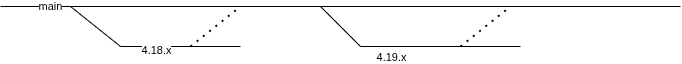

The diagram above was exported from draw.io. Its source (the exported page's mxGraphModel, read from the mxfile embedded in the PNG):
<mxGraphModel dx="2305" dy="723" grid="1" gridSize="10" guides="1" tooltips="1" connect="1" arrows="1" fold="1" page="1" pageScale="1" pageWidth="850" pageHeight="1100" math="0" shadow="0">
  <root>
    <mxCell id="0" />
    <mxCell id="1" parent="0" />
    <mxCell id="0p460pDGRH0QtuKtUy5W-1" value="main" style="endArrow=none;html=1;rounded=0;" edge="1" parent="1">
      <mxGeometry x="-0.8529" width="50" height="50" relative="1" as="geometry">
        <mxPoint x="40" y="400" as="sourcePoint" />
        <mxPoint x="720" y="400" as="targetPoint" />
        <mxPoint as="offset" />
      </mxGeometry>
    </mxCell>
    <mxCell id="0p460pDGRH0QtuKtUy5W-2" value="" style="endArrow=none;html=1;rounded=0;" edge="1" parent="1">
      <mxGeometry width="50" height="50" relative="1" as="geometry">
        <mxPoint x="110" y="400" as="sourcePoint" />
        <mxPoint x="160" y="440" as="targetPoint" />
      </mxGeometry>
    </mxCell>
    <mxCell id="0p460pDGRH0QtuKtUy5W-3" value="" style="endArrow=none;html=1;rounded=0;" edge="1" parent="1">
      <mxGeometry width="50" height="50" relative="1" as="geometry">
        <mxPoint x="160" y="440" as="sourcePoint" />
        <mxPoint x="280" y="440" as="targetPoint" />
      </mxGeometry>
    </mxCell>
    <mxCell id="0p460pDGRH0QtuKtUy5W-4" value="4.18.x" style="edgeLabel;html=1;align=center;verticalAlign=middle;resizable=0;points=[];" vertex="1" connectable="0" parent="0p460pDGRH0QtuKtUy5W-3">
      <mxGeometry x="-0.4167" y="-3" relative="1" as="geometry">
        <mxPoint as="offset" />
      </mxGeometry>
    </mxCell>
    <mxCell id="0p460pDGRH0QtuKtUy5W-5" value="" style="endArrow=none;dashed=1;html=1;dashPattern=1 3;strokeWidth=2;rounded=0;" edge="1" parent="1">
      <mxGeometry width="50" height="50" relative="1" as="geometry">
        <mxPoint x="230" y="440" as="sourcePoint" />
        <mxPoint x="280" y="400" as="targetPoint" />
      </mxGeometry>
    </mxCell>
    <mxCell id="0p460pDGRH0QtuKtUy5W-6" value="" style="endArrow=none;html=1;rounded=0;" edge="1" parent="1">
      <mxGeometry width="50" height="50" relative="1" as="geometry">
        <mxPoint x="360" y="400" as="sourcePoint" />
        <mxPoint x="400" y="440" as="targetPoint" />
      </mxGeometry>
    </mxCell>
    <mxCell id="0p460pDGRH0QtuKtUy5W-7" value="" style="endArrow=none;html=1;rounded=0;" edge="1" parent="1">
      <mxGeometry width="50" height="50" relative="1" as="geometry">
        <mxPoint x="400" y="440" as="sourcePoint" />
        <mxPoint x="560" y="440" as="targetPoint" />
      </mxGeometry>
    </mxCell>
    <mxCell id="0p460pDGRH0QtuKtUy5W-8" value="4.19.x" style="edgeLabel;html=1;align=center;verticalAlign=middle;resizable=0;points=[];" vertex="1" connectable="0" parent="0p460pDGRH0QtuKtUy5W-7">
      <mxGeometry x="0.05" y="-5" relative="1" as="geometry">
        <mxPoint x="-54" y="5" as="offset" />
      </mxGeometry>
    </mxCell>
    <mxCell id="0p460pDGRH0QtuKtUy5W-9" value="" style="endArrow=none;dashed=1;html=1;dashPattern=1 3;strokeWidth=2;rounded=0;" edge="1" parent="1">
      <mxGeometry width="50" height="50" relative="1" as="geometry">
        <mxPoint x="500" y="440" as="sourcePoint" />
        <mxPoint x="550" y="400" as="targetPoint" />
      </mxGeometry>
    </mxCell>
  </root>
</mxGraphModel>